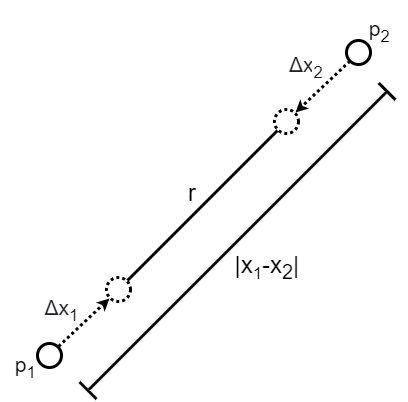

The diagram above was exported from draw.io. Its source (the exported page's mxGraphModel, read from the mxfile embedded in the PNG):
<mxGraphModel dx="4722" dy="832" grid="0" gridSize="10" guides="0" tooltips="1" connect="1" arrows="1" fold="1" page="1" pageScale="1" pageWidth="3300" pageHeight="900" math="0" shadow="0">
  <root>
    <mxCell id="0" />
    <mxCell id="1" parent="0" />
    <mxCell id="2" value="" style="endArrow=none;html=1;endSize=1;" edge="1" parent="1">
      <mxGeometry width="50" height="50" relative="1" as="geometry">
        <mxPoint x="1674" y="646" as="sourcePoint" />
        <mxPoint x="1724" y="596" as="targetPoint" />
      </mxGeometry>
    </mxCell>
    <mxCell id="3" value="" style="ellipse;whiteSpace=wrap;html=1;aspect=fixed;direction=east;" vertex="1" parent="1">
      <mxGeometry x="1747" y="566" width="8" height="8" as="geometry" />
    </mxCell>
    <mxCell id="4" value="" style="ellipse;whiteSpace=wrap;html=1;aspect=fixed;strokeWidth=1;direction=east;" vertex="1" parent="1">
      <mxGeometry x="1644" y="667" width="8" height="8" as="geometry" />
    </mxCell>
    <mxCell id="5" value="" style="endArrow=classic;html=1;endSize=1;exitX=0;exitY=1;exitDx=0;exitDy=0;dashed=1;dashPattern=1 1;entryX=0;entryY=1;entryDx=0;entryDy=0;" edge="1" source="3" parent="1">
      <mxGeometry width="50" height="50" relative="1" as="geometry">
        <mxPoint x="1741" y="580" as="sourcePoint" />
        <mxPoint x="1730" y="590" as="targetPoint" />
      </mxGeometry>
    </mxCell>
    <mxCell id="6" value="" style="ellipse;whiteSpace=wrap;html=1;aspect=fixed;direction=east;dashed=1;dashPattern=1 1;" vertex="1" parent="1">
      <mxGeometry x="1723" y="589" width="8" height="8" as="geometry" />
    </mxCell>
    <mxCell id="7" value="" style="endArrow=classic;html=1;endSize=1;dashed=1;dashPattern=1 1;" edge="1" parent="1">
      <mxGeometry width="50" height="50" relative="1" as="geometry">
        <mxPoint x="1651" y="668" as="sourcePoint" />
        <mxPoint x="1668" y="652" as="targetPoint" />
      </mxGeometry>
    </mxCell>
    <mxCell id="8" value="" style="ellipse;whiteSpace=wrap;html=1;aspect=fixed;direction=east;dashed=1;dashPattern=1 1;" vertex="1" parent="1">
      <mxGeometry x="1667" y="645" width="8" height="8" as="geometry" />
    </mxCell>
    <mxCell id="9" value="&lt;font style=&quot;font-size: 8px&quot;&gt;r&lt;/font&gt;" style="text;html=1;strokeColor=none;fillColor=none;align=center;verticalAlign=middle;whiteSpace=wrap;rounded=0;dashed=1;dashPattern=1 1;" vertex="1" parent="1">
      <mxGeometry x="1693" y="613" width="6" height="3" as="geometry" />
    </mxCell>
    <mxCell id="10" value="" style="shape=crossbar;whiteSpace=wrap;html=1;rounded=1;strokeWidth=1;rotation=-45;" vertex="1" parent="1">
      <mxGeometry x="1640.17" y="628.83" width="141" height="8" as="geometry" />
    </mxCell>
    <mxCell id="11" value="&lt;font style=&quot;font-size: 8px&quot;&gt;|x&lt;/font&gt;&lt;font style=&quot;font-size: 6.66667px&quot;&gt;&lt;sub&gt;1&lt;/sub&gt;&lt;/font&gt;&lt;font&gt;&lt;span style=&quot;font-size: 8px&quot;&gt;-x&lt;sub&gt;2&lt;/sub&gt;&lt;/span&gt;&lt;span style=&quot;font-size: 8px&quot;&gt;|&lt;/span&gt;&lt;/font&gt;" style="text;html=1;strokeColor=none;fillColor=none;align=center;verticalAlign=middle;whiteSpace=wrap;rounded=0;" vertex="1" parent="1">
      <mxGeometry x="1701" y="629" width="40" height="20" as="geometry" />
    </mxCell>
    <mxCell id="12" value="&lt;font style=&quot;font-size: 7px&quot;&gt;p&lt;sub&gt;1&lt;/sub&gt;&lt;/font&gt;" style="text;html=1;strokeColor=none;fillColor=none;align=center;verticalAlign=middle;whiteSpace=wrap;rounded=0;" vertex="1" parent="1">
      <mxGeometry x="1632" y="668" width="17" height="7" as="geometry" />
    </mxCell>
    <mxCell id="13" value="&lt;span style=&quot;font-size: 7px&quot;&gt;p&lt;sub&gt;2&lt;/sub&gt;&lt;/span&gt;" style="text;html=1;strokeColor=none;fillColor=none;align=center;verticalAlign=middle;whiteSpace=wrap;rounded=0;" vertex="1" parent="1">
      <mxGeometry x="1750" y="557" width="17" height="5" as="geometry" />
    </mxCell>
    <mxCell id="14" value="&lt;span style=&quot;color: rgb(32 , 33 , 36) ; font-family: &amp;#34;arial&amp;#34; , sans-serif ; text-align: left ; background-color: rgb(255 , 255 , 255) ; font-size: 7px&quot;&gt;Δx&lt;sub&gt;1&lt;/sub&gt;&lt;/span&gt;" style="text;html=1;strokeColor=none;fillColor=none;align=center;verticalAlign=middle;whiteSpace=wrap;rounded=0;" vertex="1" parent="1">
      <mxGeometry x="1648" y="649" width="9" height="7" as="geometry" />
    </mxCell>
    <mxCell id="15" value="&lt;font style=&quot;font-size: 7px&quot;&gt;&lt;span style=&quot;color: rgb(32 , 33 , 36) ; font-family: &amp;#34;arial&amp;#34; , sans-serif ; text-align: left ; background-color: rgb(255 , 255 , 255)&quot;&gt;Δx&lt;/span&gt;&lt;span style=&quot;color: rgb(32 , 33 , 36) ; font-family: &amp;#34;arial&amp;#34; , sans-serif ; text-align: left ; background-color: rgb(255 , 255 , 255)&quot;&gt;&lt;sub&gt;2&lt;/sub&gt;&lt;/span&gt;&lt;/font&gt;" style="text;html=1;strokeColor=none;fillColor=none;align=center;verticalAlign=middle;whiteSpace=wrap;rounded=0;" vertex="1" parent="1">
      <mxGeometry x="1727" y="570" width="14" height="3" as="geometry" />
    </mxCell>
  </root>
</mxGraphModel>